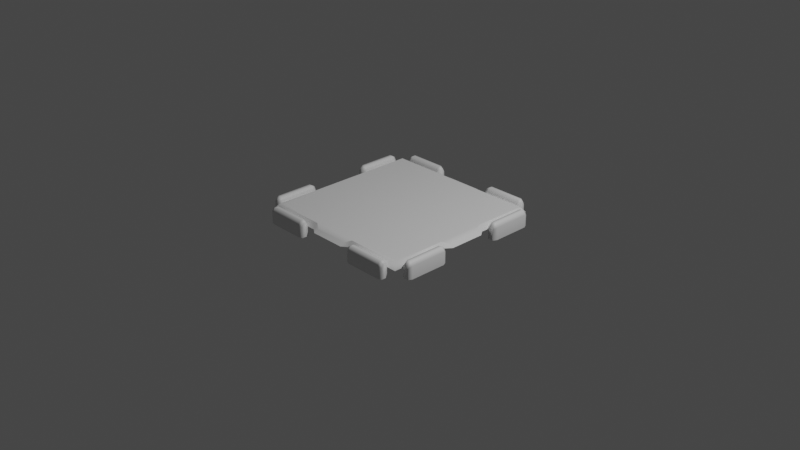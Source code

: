 # Source: Component_No_Stand.blend  (saved by Blender 2.80.75; exported with 4.5.12 LTS)
import bpy
from mathutils import Matrix  # noqa: F401  (used for matrix-valued properties, if any)

bpy.ops.wm.read_factory_settings(use_empty=True)
scene = bpy.context.scene
scene.name = 'Scene'

# ---- collections
col_collection = bpy.data.collections.new('Collection'); scene.collection.children.link(col_collection)

# ---- materials (node trees are filled in below, after node groups)
mat_default_obj = bpy.data.materials.new('Default OBJ')
mat_default_obj.use_transparent_shadow = False

# ---- material node trees
mat_default_obj.use_nodes = True; mat_default_obj.node_tree.nodes.clear()
_N = mat_default_obj.node_tree.nodes; _L = mat_default_obj.node_tree.links
n0 = _N.new('ShaderNodeOutputMaterial'); n0.name = 'Material Output'; n0.location = (300, 300)
n1 = _N.new('ShaderNodeBsdfPrincipled'); n1.name = 'Principled BSDF'; n1.location = (10, 300)
n1.distribution = 'GGX'
n1.subsurface_method = 'BURLEY'
n1.inputs[3].default_value = 1.45
n1.inputs[27].default_value = (0.0, 0.0, 0.0, 1.0)
n1.inputs[28].default_value = 1.0
_L.new(n1.outputs[0], n0.inputs[0])
n0.is_active_output = True

# ---- world
world_world = bpy.data.worlds.new('World'); scene.world = world_world
world_world.use_nodes = True; world_world.node_tree.nodes.clear()
_N = world_world.node_tree.nodes; _L = world_world.node_tree.links
n0 = _N.new('ShaderNodeOutputWorld'); n0.name = 'World Output'; n0.location = (300, 300)
n1 = _N.new('ShaderNodeBackground'); n1.name = 'Background'; n1.location = (10, 300)
n1.inputs[0].default_value = (0.05088, 0.05088, 0.05088, 1.0)
_L.new(n1.outputs[0], n0.inputs[0])
n0.is_active_output = True
world_world.color = (0.05088, 0.05088, 0.05088)
world_world.use_sun_shadow = False
world_world.sun_shadow_jitter_overblur = 0.0

# ---- cameras
cam_camera = bpy.data.cameras.new('Camera')
cam_camera.clip_end = 100.0
cam_camera.ortho_scale = 7.314

# ---- lights
light_light = bpy.data.lights.new('Light', 'POINT')
light_light.transmission_factor = 0.0
light_light.energy = 1000.0
light_light.shadow_soft_size = 0.1
light_light.shadow_maximum_resolution = 0.006
light_light.use_absolute_resolution = True

# ---- meshes
me_modelcomponent = bpy.data.meshes.new('ModelComponent')
me_modelcomponent.from_pydata([(-0.3705, 0.1356, -0.901), (-0.3329, 0.1193, -0.9171), (-0.3329, 0.1549, -0.9366), (-0.3705, 0.1761, -0.9305), (-0.3329, 0.0, -0.9497), (-0.3329, 0.1549, -0.9629), (-0.3705, 0.0, -0.901), (-0.3329, 0.0, -0.9127), (-0.8118, 0.1193, -0.9171), (-0.8118, 0.1549, -0.9366), (-0.8118, 0.0, -0.9497), (-0.8118, 0.0, -0.9171), (-0.3329, 0.0, -0.9823), (-0.3705, 0.0, -1.0), (-0.3705, 0.1356, -1.0), (-0.3329, 0.1193, -0.9823), (-0.3705, 0.1761, -0.9705), (-0.8118, 0.1549, -0.9629), (-0.8118, 0.1193, -0.9823), (-0.8118, 0.0, -0.9823), (-0.7741, 0.1356, -1.0), (-0.7741, 0.0, -1.0), (-0.7741, 0.1761, -0.9705), (-0.7741, 0.1761, -0.9305), (-0.7741, 0.1356, -0.901), (-0.7741, 0.0, -0.901), (-0.2563, 0.09539, 0.901), (-0.2563, 0.15, 0.8544), (-0.8544, 0.15, 0.8544), (-0.901, 0.09539, 0.901), (0.9473, 0.09539, 0.1937), (0.9473, 0.09539, -0.1937), (0.8984, 0.1222, -0.1937), (0.8984, 0.1222, 0.1937), (-0.9473, 0.09539, -0.1937), (-0.9473, 0.09539, 0.1937), (-0.8984, 0.1222, 0.1937), (-0.8984, 0.1222, -0.1937), (0.1937, 0.09539, -0.9473), (-0.1937, 0.09539, -0.9473), (-0.1937, 0.1222, -0.8984), (0.1937, 0.1222, -0.8984), (-0.8544, 0.15, 0.2563), (-0.901, 0.09539, 0.2563), (0.8544, 0.15, 0.8544), (0.2563, 0.15, 0.8544), (0.2563, 0.09539, 0.901), (0.901, 0.09539, 0.901), (-0.1937, 0.09539, 0.9473), (-0.1937, 0.1222, 0.8984), (0.1937, 0.09539, 0.9473), (0.1937, 0.1222, 0.8984), (-0.8544, 0.15, -0.8544), (-0.901, 0.09539, -0.901), (-0.901, 0.09539, -0.2563), (-0.8544, 0.15, -0.2563), (-0.2563, 0.15, -0.8544), (-0.2563, 0.09539, -0.901), (-0.815, 0.15, 0.815), (-0.815, 0.15, -0.815), (0.901, 0.09539, 0.2563), (0.8544, 0.15, 0.2563), (0.815, 0.15, 0.815), (0.901, 0.09539, -0.2563), (0.8544, 0.15, -0.2563), (0.815, 0.15, -0.815), (0.2563, 0.09556, -0.901), (0.2563, 0.15, -0.8544), (0.901, 0.09539, -0.9), (0.8611, 0.15, -0.854), (0.7741, 0.1356, -0.901), (0.8041, 0.1193, -0.9171), (0.8041, 0.1549, -0.9366), (0.7741, 0.1761, -0.9305), (0.8041, 0.0, -0.9497), (0.8041, 0.1549, -0.9629), (0.7741, 0.0, -0.901), (0.8041, 0.0, -0.9127), (0.3329, 0.1193, -0.9171), (0.3329, 0.1549, -0.9366), (0.3329, 0.0, -0.9497), (0.3329, 0.0, -0.9171), (0.8041, 0.0, -0.9823), (0.7741, 0.0, -1.0), (0.7741, 0.1356, -1.0), (0.8041, 0.1193, -0.9823), (0.7741, 0.1761, -0.9705), (0.3329, 0.1549, -0.9629), (0.3329, 0.1193, -0.9823), (0.3329, 0.0, -0.9823), (0.3729, 0.1356, -1.0), (0.3729, 0.0, -1.0), (0.3729, 0.1761, -0.9705), (0.3729, 0.1761, -0.9305), (0.3729, 0.1356, -0.901), (0.3729, 0.0, -0.901), (0.901, 0.1356, -0.7741), (0.9305, 0.1761, -0.7741), (0.9366, 0.1549, -0.8111), (0.9171, 0.1193, -0.8111), (0.9497, 0.0, -0.8111), (0.9629, 0.1549, -0.8111), (0.901, 0.0, -0.7741), (0.9127, 0.0, -0.8111), (0.9171, 0.1193, -0.3305), (0.9171, 0.0, -0.3305), (0.9497, 0.0, -0.3305), (0.9366, 0.1549, -0.3305), (0.9823, 0.0, -0.8111), (0.9823, 0.1193, -0.8111), (1.0, 0.1356, -0.7741), (1.0, 0.0, -0.7741), (0.9705, 0.1761, -0.7741), (0.9823, 0.0, -0.3305), (0.9823, 0.1193, -0.3305), (0.9629, 0.1549, -0.3305), (1.0, 0.1356, -0.3705), (1.0, 0.0, -0.3705), (0.9705, 0.1761, -0.3705), (0.9305, 0.1761, -0.3705), (0.901, 0.1356, -0.3705), (0.901, 0.0, -0.3705), (-0.901, 0.1356, 0.3705), (-0.9171, 0.1193, 0.3329), (-0.9366, 0.1549, 0.3329), (-0.9305, 0.1761, 0.3705), (-0.9497, 0.0, 0.3329), (-0.9629, 0.1549, 0.3329), (-0.901, 0.0, 0.3705), (-0.9127, 0.0, 0.3329), (-0.9171, 0.1193, 0.8118), (-0.9366, 0.1549, 0.8118), (-0.9497, 0.0, 0.8118), (-0.9171, 0.0, 0.8118), (-0.9823, 0.0, 0.3329), (-1.0, 0.0, 0.3705), (-1.0, 0.1356, 0.3705), (-0.9823, 0.1193, 0.3329), (-0.9705, 0.1761, 0.3705), (-0.9629, 0.1549, 0.8118), (-0.9823, 0.1193, 0.8118), (-0.9823, 0.0, 0.8118), (-1.0, 0.1356, 0.7741), (-1.0, 0.0, 0.7741), (-0.9705, 0.1761, 0.7741), (-0.9305, 0.1761, 0.7741), (-0.901, 0.1356, 0.7741), (-0.901, 0.0, 0.7741), (-0.901, 0.1356, -0.3705), (-0.9305, 0.1761, -0.3705), (-0.9366, 0.1549, -0.3329), (-0.9171, 0.1193, -0.3329), (-0.9497, 0.0, -0.3329), (-0.9629, 0.1549, -0.3329), (-0.901, 0.0, -0.3705), (-0.9127, 0.0, -0.3329), (-0.9171, 0.1193, -0.8118), (-0.9171, 0.0, -0.8118), (-0.9497, 0.0, -0.8118), (-0.9366, 0.1549, -0.8118), (-0.9823, 0.0, -0.3329), (-0.9823, 0.1193, -0.3329), (-1.0, 0.1356, -0.3705), (-1.0, 0.0, -0.3705), (-0.9705, 0.1761, -0.3705), (-0.9823, 0.0, -0.8118), (-0.9823, 0.1193, -0.8118), (-0.9629, 0.1549, -0.8118), (-1.0, 0.1356, -0.7741), (-1.0, 0.0, -0.7741), (-0.9705, 0.1761, -0.7741), (-0.9305, 0.1761, -0.7741), (-0.901, 0.1356, -0.7741), (-0.901, 0.0, -0.7741), (-0.3705, 0.1356, 0.901), (-0.3705, 0.1761, 0.9305), (-0.3329, 0.1549, 0.9366), (-0.3329, 0.1193, 0.9171), (-0.3329, 0.0, 0.9497), (-0.3329, 0.1549, 0.9629), (-0.3705, 0.0, 0.901), (-0.3329, 0.0, 0.9127), (-0.8118, 0.1193, 0.9171), (-0.8118, 0.0, 0.9171), (-0.8118, 0.0, 0.9497), (-0.8118, 0.1549, 0.9366), (-0.3329, 0.0, 0.9823), (-0.3329, 0.1193, 0.9823), (-0.3705, 0.1356, 1.0), (-0.3705, 0.0, 1.0), (-0.3705, 0.1761, 0.9705), (-0.8118, 0.0, 0.9823), (-0.8118, 0.1193, 0.9823), (-0.8118, 0.1549, 0.9629), (-0.7741, 0.1356, 1.0), (-0.7741, 0.0, 1.0), (-0.7741, 0.1761, 0.9705), (-0.7741, 0.1761, 0.9305), (-0.7741, 0.1356, 0.901), (-0.7741, 0.0, 0.901), (0.3705, 0.1356, 0.901), (0.3329, 0.1193, 0.9171), (0.3329, 0.1549, 0.9366), (0.3705, 0.1761, 0.9305), (0.3329, 0.0, 0.9497), (0.3329, 0.1549, 0.9629), (0.3705, 0.0, 0.901), (0.3329, 0.0, 0.9127), (0.8118, 0.1193, 0.9171), (0.8118, 0.1549, 0.9366), (0.8118, 0.0, 0.9497), (0.8118, 0.0, 0.9171), (0.3329, 0.0, 0.9823), (0.3705, 0.0, 1.0), (0.3705, 0.1356, 1.0), (0.3329, 0.1193, 0.9823), (0.3705, 0.1761, 0.9705), (0.8118, 0.1549, 0.9629), (0.8118, 0.1193, 0.9823), (0.8118, 0.0, 0.9823), (0.7741, 0.1356, 1.0), (0.7741, 0.0, 1.0), (0.7741, 0.1761, 0.9705), (0.7741, 0.1761, 0.9305), (0.7741, 0.1356, 0.901), (0.7741, 0.0, 0.901), (0.901, 0.1356, 0.3705), (0.9305, 0.1761, 0.3705), (0.9366, 0.1549, 0.3329), (0.9171, 0.1193, 0.3329), (0.9497, 0.0, 0.3329), (0.9629, 0.1549, 0.3329), (0.901, 0.0, 0.3705), (0.9127, 0.0, 0.3329), (0.9171, 0.1193, 0.8118), (0.9171, 0.0, 0.8118), (0.9497, 0.0, 0.8118), (0.9366, 0.1549, 0.8118), (0.9823, 0.0, 0.3329), (0.9823, 0.1193, 0.3329), (1.0, 0.1356, 0.3705), (1.0, 0.0, 0.3705), (0.9705, 0.1761, 0.3705), (0.9823, 0.0, 0.8118), (0.9823, 0.1193, 0.8118), (0.9629, 0.1549, 0.8118), (1.0, 0.1356, 0.7741), (1.0, 0.0, 0.7741), (0.9705, 0.1761, 0.7741), (0.9305, 0.1761, 0.7741), (0.901, 0.1356, 0.7741), (0.901, 0.0, 0.7741), (0.69, 0.15, -0.8544)], [], [(0, 1, 2, 3), (4, 5, 2), (6, 7, 1, 0), (8, 9, 10, 11), (12, 13, 14, 15), (15, 14, 16, 5), (16, 3, 2, 5), (10, 17, 18, 19), (17, 10, 9), (4, 2, 1, 7), (5, 4, 12, 15), (20, 14, 13, 21), (22, 16, 14, 20), (23, 3, 16, 22), (24, 0, 3, 23), (25, 6, 0, 24), (21, 19, 18, 20), (22, 20, 18, 17), (17, 9, 23, 22), (8, 24, 23, 9), (11, 25, 24, 8), (26, 27, 28, 29), (30, 31, 32, 33), (34, 35, 36, 37), (38, 39, 40, 41), (28, 42, 43, 29), (44, 45, 46, 47), (26, 48, 49, 27), (48, 50, 51, 49), (46, 45, 51, 50), (43, 42, 36, 35), (52, 53, 54, 55), (54, 34, 37, 55), (42, 55, 37, 36), (45, 27, 49, 51), (52, 56, 57, 53), (57, 56, 40, 39), (58, 59, 55, 42), (44, 47, 60, 61), (60, 30, 33, 61), (58, 27, 45, 62), (63, 64, 32, 31), (64, 61, 33, 32), (62, 61, 64, 65), (66, 38, 41, 67), (41, 40, 56, 67), (65, 67, 56, 59), (68, 69, 64, 63), (70, 71, 72, 73), (74, 75, 72), (76, 77, 71, 70), (78, 79, 80, 81), (82, 83, 84, 85), (85, 84, 86, 75), (86, 73, 72, 75), (80, 87, 88, 89), (87, 80, 79), (74, 72, 71, 77), (75, 74, 82, 85), (90, 84, 83, 91), (92, 86, 84, 90), (93, 73, 86, 92), (94, 70, 73, 93), (95, 76, 70, 94), (91, 89, 88, 90), (92, 90, 88, 87), (87, 79, 93, 92), (78, 94, 93, 79), (81, 95, 94, 78), (96, 97, 98, 99), (100, 98, 101), (102, 96, 99, 103), (104, 105, 106, 107), (108, 109, 110, 111), (109, 101, 112, 110), (112, 101, 98, 97), (106, 113, 114, 115), (115, 107, 106), (100, 103, 99, 98), (101, 109, 108, 100), (116, 117, 111, 110), (118, 116, 110, 112), (119, 118, 112, 97), (120, 119, 97, 96), (121, 120, 96, 102), (117, 116, 114, 113), (118, 115, 114, 116), (115, 118, 119, 107), (104, 107, 119, 120), (105, 104, 120, 121), (122, 123, 124, 125), (126, 127, 124), (128, 129, 123, 122), (130, 131, 132, 133), (134, 135, 136, 137), (137, 136, 138, 127), (138, 125, 124, 127), (132, 139, 140, 141), (139, 132, 131), (126, 124, 123, 129), (127, 126, 134, 137), (142, 136, 135, 143), (144, 138, 136, 142), (145, 125, 138, 144), (146, 122, 125, 145), (147, 128, 122, 146), (143, 141, 140, 142), (144, 142, 140, 139), (139, 131, 145, 144), (130, 146, 145, 131), (133, 147, 146, 130), (148, 149, 150, 151), (152, 150, 153), (154, 148, 151, 155), (156, 157, 158, 159), (160, 161, 162, 163), (161, 153, 164, 162), (164, 153, 150, 149), (158, 165, 166, 167), (167, 159, 158), (152, 155, 151, 150), (153, 161, 160, 152), (168, 169, 163, 162), (170, 168, 162, 164), (171, 170, 164, 149), (172, 171, 149, 148), (173, 172, 148, 154), (169, 168, 166, 165), (170, 167, 166, 168), (167, 170, 171, 159), (156, 159, 171, 172), (157, 156, 172, 173), (174, 175, 176, 177), (178, 176, 179), (180, 174, 177, 181), (182, 183, 184, 185), (186, 187, 188, 189), (187, 179, 190, 188), (190, 179, 176, 175), (184, 191, 192, 193), (193, 185, 184), (178, 181, 177, 176), (179, 187, 186, 178), (194, 195, 189, 188), (196, 194, 188, 190), (197, 196, 190, 175), (198, 197, 175, 174), (199, 198, 174, 180), (195, 194, 192, 191), (196, 193, 192, 194), (193, 196, 197, 185), (182, 185, 197, 198), (183, 182, 198, 199), (200, 201, 202, 203), (204, 205, 202), (206, 207, 201, 200), (208, 209, 210, 211), (212, 213, 214, 215), (215, 214, 216, 205), (216, 203, 202, 205), (210, 217, 218, 219), (217, 210, 209), (204, 202, 201, 207), (205, 204, 212, 215), (220, 214, 213, 221), (222, 216, 214, 220), (223, 203, 216, 222), (224, 200, 203, 223), (225, 206, 200, 224), (221, 219, 218, 220), (222, 220, 218, 217), (217, 209, 223, 222), (208, 224, 223, 209), (211, 225, 224, 208), (226, 227, 228, 229), (230, 228, 231), (232, 226, 229, 233), (234, 235, 236, 237), (238, 239, 240, 241), (239, 231, 242, 240), (242, 231, 228, 227), (236, 243, 244, 245), (245, 237, 236), (230, 233, 229, 228), (231, 239, 238, 230), (246, 247, 241, 240), (248, 246, 240, 242), (249, 248, 242, 227), (250, 249, 227, 226), (251, 250, 226, 232), (247, 246, 244, 243), (248, 245, 244, 246), (245, 248, 249, 237), (234, 237, 249, 250), (235, 234, 250, 251), (66, 67, 252), (252, 69, 68, 66), (59, 56, 52), (52, 55, 59), (65, 64, 69), (69, 252, 67, 65), (44, 61, 62), (62, 45, 44), (58, 42, 28), (28, 27, 58), (59, 58, 62, 65)])
me_modelcomponent.polygons.foreach_set('use_smooth', [True] * 206)
_k = set([(27, 28), (27, 49), (28, 42), (32, 33), (32, 64), (33, 61), (36, 37), (36, 42), (37, 55), (40, 41), (40, 56), (41, 67), (44, 45), (44, 61), (45, 51), (49, 51), (52, 55), (52, 56), (64, 69), (67, 252), (68, 69), (69, 252)])
me_modelcomponent.attributes.new('sharp_edge', 'BOOLEAN', 'EDGE').data.foreach_set('value', [ (min(e.vertices), max(e.vertices)) in _k for e in me_modelcomponent.edges])
_uv = me_modelcomponent.uv_layers.new(name='UVMap')
_uv.uv.foreach_set('vector', [0.9225, 0.051, 0.9264, 0.0344, 0.9407, 0.0411, 0.9399, 0.051, 0.9463, 0.0003, 0.9534, 0.041, 0.9407, 0.0411, 0.9007, 0.051, 0.921, 0.0075, 0.9264, 0.0344, 0.9225, 0.051, 0.9278, 0.2625, 0.941, 0.2595, 0.9469, 0.2901, 0.9221, 0.2864, 0.9743, 0.0054, 0.9949, 0.051, 0.9709, 0.051, 0.9667, 0.0344, 0.9667, 0.0344, 0.9709, 0.051, 0.9539, 0.051, 0.9534, 0.041, 0.9539, 0.051, 0.9399, 0.051, 0.9407, 0.0411, 0.9534, 0.041, 0.9469, 0.2901, 0.9542, 0.2595, 0.9669, 0.2629, 0.974, 0.2858, 0.9542, 0.2595, 0.9469, 0.2901, 0.941, 0.2595, 0.9463, 0.0003, 0.9407, 0.0411, 0.9264, 0.0344, 0.921, 0.0075, 0.9534, 0.041, 0.9463, 0.0003, 0.9743, 0.0054, 0.9667, 0.0344, 0.9709, 0.2471, 0.9709, 0.051, 0.9949, 0.051, 0.9949, 0.2471, 0.9539, 0.2471, 0.9539, 0.051, 0.9709, 0.051, 0.9709, 0.2471, 0.9399, 0.2471, 0.9399, 0.051, 0.9539, 0.051, 0.9539, 0.2471, 0.9225, 0.2471, 0.9225, 0.051, 0.9399, 0.051, 0.9399, 0.2471, 0.9007, 0.2471, 0.9007, 0.051, 0.9225, 0.051, 0.9225, 0.2471, 0.9949, 0.2471, 0.974, 0.2858, 0.9669, 0.2629, 0.9709, 0.2471, 0.9539, 0.2471, 0.9709, 0.2471, 0.9669, 0.2629, 0.9542, 0.2595, 0.9542, 0.2595, 0.941, 0.2595, 0.9399, 0.2471, 0.9539, 0.2471, 0.9278, 0.2625, 0.9225, 0.2471, 0.9399, 0.2471, 0.941, 0.2595, 0.9221, 0.2864, 0.9007, 0.2471, 0.9225, 0.2471, 0.9278, 0.2625, 0.3379, 0.0922, 0.3389, 0.1246, 0.0574, 0.1296, 0.0296, 0.1017, 0.9208, 0.4414, 0.9215, 0.6248, 0.895, 0.6255, 0.8943, 0.4409, 0.0025, 0.6253, 0.0024, 0.4417, 0.0289, 0.4411, 0.029, 0.6259, 0.5527, 0.9935, 0.3693, 0.993, 0.3687, 0.9665, 0.5533, 0.967, 0.0574, 0.1296, 0.0524, 0.4111, 0.02, 0.4101, 0.0296, 0.1017, 0.865, 0.1295, 0.5838, 0.1247, 0.5847, 0.0923, 0.8929, 0.1016, 0.3379, 0.0922, 0.3696, 0.0745, 0.3689, 0.1011, 0.3389, 0.1246, 0.3696, 0.0745, 0.5531, 0.0747, 0.5537, 0.1012, 0.3689, 0.1011, 0.5847, 0.0923, 0.5838, 0.1247, 0.5537, 0.1012, 0.5531, 0.0747, 0.02, 0.4101, 0.0524, 0.4111, 0.0289, 0.4411, 0.0024, 0.4417, 0.0572, 0.9373, 0.0293, 0.9651, 0.0201, 0.6569, 0.0525, 0.656, 0.0201, 0.6569, 0.0025, 0.6253, 0.029, 0.6259, 0.0525, 0.656, 0.0524, 0.4111, 0.0525, 0.656, 0.029, 0.6259, 0.0289, 0.4411, 0.5838, 0.1247, 0.3389, 0.1246, 0.3689, 0.1011, 0.5537, 0.1012, 0.0572, 0.9373, 0.3387, 0.9429, 0.3376, 0.9753, 0.0293, 0.9651, 0.3376, 0.9753, 0.3387, 0.9429, 0.3687, 0.9665, 0.3693, 0.993, 0.07269, 0.1449, 0.07269, 0.9226, 0.05387, 0.656, 0.05387, 0.4115, 0.865, 0.1295, 0.8929, 0.1016, 0.903, 0.4098, 0.8706, 0.4109, 0.903, 0.4098, 0.9208, 0.4414, 0.8943, 0.4409, 0.8706, 0.4109, 0.07269, 0.1449, 0.3393, 0.1261, 0.5838, 0.1261, 0.8504, 0.1449, 0.9041, 0.6566, 0.8712, 0.6553, 0.895, 0.6255, 0.9215, 0.6248, 0.8712, 0.6553, 0.8706, 0.4109, 0.8943, 0.4409, 0.895, 0.6255, 0.8504, 0.1449, 0.8692, 0.4115, 0.8692, 0.656, 0.8504, 0.9226, 0.5846, 0.9759, 0.5527, 0.9935, 0.5533, 0.967, 0.5829, 0.9432, 0.5533, 0.967, 0.3687, 0.9665, 0.3387, 0.9429, 0.5829, 0.9432, 0.8504, 0.9226, 0.5838, 0.9414, 0.3393, 0.9414, 0.07269, 0.9226, 0.8996, 0.7425, 0.8724, 0.7207, 0.8712, 0.6553, 0.9041, 0.6566, 0.9225, 0.051, 0.9264, 0.0344, 0.9407, 0.0411, 0.9399, 0.051, 0.9463, 0.0003, 0.9534, 0.041, 0.9407, 0.0411, 0.9007, 0.051, 0.921, 0.0075, 0.9264, 0.0344, 0.9225, 0.051, 0.9278, 0.2625, 0.941, 0.2595, 0.9469, 0.2901, 0.9221, 0.2864, 0.9743, 0.0054, 0.9949, 0.051, 0.9709, 0.051, 0.9667, 0.0344, 0.9667, 0.0344, 0.9709, 0.051, 0.9539, 0.051, 0.9534, 0.041, 0.9539, 0.051, 0.9399, 0.051, 0.9407, 0.0411, 0.9534, 0.041, 0.9469, 0.2901, 0.9542, 0.2595, 0.9669, 0.2629, 0.974, 0.2858, 0.9542, 0.2595, 0.9469, 0.2901, 0.941, 0.2595, 0.9463, 0.0003, 0.9407, 0.0411, 0.9264, 0.0344, 0.921, 0.0075, 0.9534, 0.041, 0.9463, 0.0003, 0.9743, 0.0054, 0.9667, 0.0344, 0.9709, 0.2471, 0.9709, 0.051, 0.9949, 0.051, 0.9949, 0.2471, 0.9539, 0.2471, 0.9539, 0.051, 0.9709, 0.051, 0.9709, 0.2471, 0.9399, 0.2471, 0.9399, 0.051, 0.9539, 0.051, 0.9539, 0.2471, 0.9225, 0.2471, 0.9225, 0.051, 0.9399, 0.051, 0.9399, 0.2471, 0.9007, 0.2471, 0.9007, 0.051, 0.9225, 0.051, 0.9225, 0.2471, 0.9949, 0.2471, 0.974, 0.2858, 0.9669, 0.2629, 0.9709, 0.2471, 0.9539, 0.2471, 0.9709, 0.2471, 0.9669, 0.2629, 0.9542, 0.2595, 0.9542, 0.2595, 0.941, 0.2595, 0.9399, 0.2471, 0.9539, 0.2471, 0.9278, 0.2625, 0.9225, 0.2471, 0.9399, 0.2471, 0.941, 0.2595, 0.9221, 0.2864, 0.9007, 0.2471, 0.9225, 0.2471, 0.9278, 0.2625, 0.9225, 0.2471, 0.9399, 0.2471, 0.941, 0.2595, 0.9278, 0.2625, 0.9469, 0.2901, 0.941, 0.2595, 0.9542, 0.2595, 0.9007, 0.2471, 0.9225, 0.2471, 0.9278, 0.2625, 0.9221, 0.2864, 0.9264, 0.0344, 0.921, 0.0075, 0.9463, 0.0003, 0.9407, 0.0411, 0.974, 0.2858, 0.9669, 0.2629, 0.9709, 0.2471, 0.9949, 0.2471, 0.9669, 0.2629, 0.9542, 0.2595, 0.9539, 0.2471, 0.9709, 0.2471, 0.9539, 0.2471, 0.9542, 0.2595, 0.941, 0.2595, 0.9399, 0.2471, 0.9463, 0.0003, 0.9743, 0.0054, 0.9667, 0.0344, 0.9534, 0.041, 0.9534, 0.041, 0.9407, 0.0411, 0.9463, 0.0003, 0.9469, 0.2901, 0.9221, 0.2864, 0.9278, 0.2625, 0.941, 0.2595, 0.9542, 0.2595, 0.9669, 0.2629, 0.974, 0.2858, 0.9469, 0.2901, 0.9709, 0.051, 0.9949, 0.051, 0.9949, 0.2471, 0.9709, 0.2471, 0.9539, 0.051, 0.9709, 0.051, 0.9709, 0.2471, 0.9539, 0.2471, 0.9399, 0.051, 0.9539, 0.051, 0.9539, 0.2471, 0.9399, 0.2471, 0.9225, 0.051, 0.9399, 0.051, 0.9399, 0.2471, 0.9225, 0.2471, 0.9007, 0.051, 0.9225, 0.051, 0.9225, 0.2471, 0.9007, 0.2471, 0.9949, 0.051, 0.9709, 0.051, 0.9667, 0.0344, 0.9743, 0.0054, 0.9539, 0.051, 0.9534, 0.041, 0.9667, 0.0344, 0.9709, 0.051, 0.9534, 0.041, 0.9539, 0.051, 0.9399, 0.051, 0.9407, 0.0411, 0.9264, 0.0344, 0.9407, 0.0411, 0.9399, 0.051, 0.9225, 0.051, 0.921, 0.0075, 0.9264, 0.0344, 0.9225, 0.051, 0.9007, 0.051, 0.9225, 0.051, 0.9264, 0.0344, 0.9407, 0.0411, 0.9399, 0.051, 0.9463, 0.0003, 0.9534, 0.041, 0.9407, 0.0411, 0.9007, 0.051, 0.921, 0.0075, 0.9264, 0.0344, 0.9225, 0.051, 0.9278, 0.2625, 0.941, 0.2595, 0.9469, 0.2901, 0.9221, 0.2864, 0.9743, 0.0054, 0.9949, 0.051, 0.9709, 0.051, 0.9667, 0.0344, 0.9667, 0.0344, 0.9709, 0.051, 0.9539, 0.051, 0.9534, 0.041, 0.9539, 0.051, 0.9399, 0.051, 0.9407, 0.0411, 0.9534, 0.041, 0.9469, 0.2901, 0.9542, 0.2595, 0.9669, 0.2629, 0.974, 0.2858, 0.9542, 0.2595, 0.9469, 0.2901, 0.941, 0.2595, 0.9463, 0.0003, 0.9407, 0.0411, 0.9264, 0.0344, 0.921, 0.0075, 0.9534, 0.041, 0.9463, 0.0003, 0.9743, 0.0054, 0.9667, 0.0344, 0.9709, 0.2471, 0.9709, 0.051, 0.9949, 0.051, 0.9949, 0.2471, 0.9539, 0.2471, 0.9539, 0.051, 0.9709, 0.051, 0.9709, 0.2471, 0.9399, 0.2471, 0.9399, 0.051, 0.9539, 0.051, 0.9539, 0.2471, 0.9225, 0.2471, 0.9225, 0.051, 0.9399, 0.051, 0.9399, 0.2471, 0.9007, 0.2471, 0.9007, 0.051, 0.9225, 0.051, 0.9225, 0.2471, 0.9949, 0.2471, 0.974, 0.2858, 0.9669, 0.2629, 0.9709, 0.2471, 0.9539, 0.2471, 0.9709, 0.2471, 0.9669, 0.2629, 0.9542, 0.2595, 0.9542, 0.2595, 0.941, 0.2595, 0.9399, 0.2471, 0.9539, 0.2471, 0.9278, 0.2625, 0.9225, 0.2471, 0.9399, 0.2471, 0.941, 0.2595, 0.9221, 0.2864, 0.9007, 0.2471, 0.9225, 0.2471, 0.9278, 0.2625, 0.9225, 0.051, 0.9399, 0.051, 0.9407, 0.0411, 0.9264, 0.0344, 0.9463, 0.0003, 0.9407, 0.0411, 0.9534, 0.041, 0.9007, 0.051, 0.9225, 0.051, 0.9264, 0.0344, 0.921, 0.0075, 0.9278, 0.2625, 0.9221, 0.2864, 0.9469, 0.2901, 0.941, 0.2595, 0.9743, 0.0054, 0.9667, 0.0344, 0.9709, 0.051, 0.9949, 0.051, 0.9667, 0.0344, 0.9534, 0.041, 0.9539, 0.051, 0.9709, 0.051, 0.9539, 0.051, 0.9534, 0.041, 0.9407, 0.0411, 0.9399, 0.051, 0.9469, 0.2901, 0.974, 0.2858, 0.9669, 0.2629, 0.9542, 0.2595, 0.9542, 0.2595, 0.941, 0.2595, 0.9469, 0.2901, 0.9463, 0.0003, 0.921, 0.0075, 0.9264, 0.0344, 0.9407, 0.0411, 0.9534, 0.041, 0.9667, 0.0344, 0.9743, 0.0054, 0.9463, 0.0003, 0.9709, 0.2471, 0.9949, 0.2471, 0.9949, 0.051, 0.9709, 0.051, 0.9539, 0.2471, 0.9709, 0.2471, 0.9709, 0.051, 0.9539, 0.051, 0.9399, 0.2471, 0.9539, 0.2471, 0.9539, 0.051, 0.9399, 0.051, 0.9225, 0.2471, 0.9399, 0.2471, 0.9399, 0.051, 0.9225, 0.051, 0.9007, 0.2471, 0.9225, 0.2471, 0.9225, 0.051, 0.9007, 0.051, 0.9949, 0.2471, 0.9709, 0.2471, 0.9669, 0.2629, 0.974, 0.2858, 0.9539, 0.2471, 0.9542, 0.2595, 0.9669, 0.2629, 0.9709, 0.2471, 0.9542, 0.2595, 0.9539, 0.2471, 0.9399, 0.2471, 0.941, 0.2595, 0.9278, 0.2625, 0.941, 0.2595, 0.9399, 0.2471, 0.9225, 0.2471, 0.9221, 0.2864, 0.9278, 0.2625, 0.9225, 0.2471, 0.9007, 0.2471, 0.9225, 0.051, 0.9399, 0.051, 0.9407, 0.0411, 0.9264, 0.0344, 0.9463, 0.0003, 0.9407, 0.0411, 0.9534, 0.041, 0.9007, 0.051, 0.9225, 0.051, 0.9264, 0.0344, 0.921, 0.0075, 0.9278, 0.2625, 0.9221, 0.2864, 0.9469, 0.2901, 0.941, 0.2595, 0.9743, 0.0054, 0.9667, 0.0344, 0.9709, 0.051, 0.9949, 0.051, 0.9667, 0.0344, 0.9534, 0.041, 0.9539, 0.051, 0.9709, 0.051, 0.9539, 0.051, 0.9534, 0.041, 0.9407, 0.0411, 0.9399, 0.051, 0.9469, 0.2901, 0.974, 0.2858, 0.9669, 0.2629, 0.9542, 0.2595, 0.9542, 0.2595, 0.941, 0.2595, 0.9469, 0.2901, 0.9463, 0.0003, 0.921, 0.0075, 0.9264, 0.0344, 0.9407, 0.0411, 0.9534, 0.041, 0.9667, 0.0344, 0.9743, 0.0054, 0.9463, 0.0003, 0.9709, 0.2471, 0.9949, 0.2471, 0.9949, 0.051, 0.9709, 0.051, 0.9539, 0.2471, 0.9709, 0.2471, 0.9709, 0.051, 0.9539, 0.051, 0.9399, 0.2471, 0.9539, 0.2471, 0.9539, 0.051, 0.9399, 0.051, 0.9225, 0.2471, 0.9399, 0.2471, 0.9399, 0.051, 0.9225, 0.051, 0.9007, 0.2471, 0.9225, 0.2471, 0.9225, 0.051, 0.9007, 0.051, 0.9949, 0.2471, 0.9709, 0.2471, 0.9669, 0.2629, 0.974, 0.2858, 0.9539, 0.2471, 0.9542, 0.2595, 0.9669, 0.2629, 0.9709, 0.2471, 0.9542, 0.2595, 0.9539, 0.2471, 0.9399, 0.2471, 0.941, 0.2595, 0.9278, 0.2625, 0.941, 0.2595, 0.9399, 0.2471, 0.9225, 0.2471, 0.9221, 0.2864, 0.9278, 0.2625, 0.9225, 0.2471, 0.9007, 0.2471, 0.9225, 0.051, 0.9264, 0.0344, 0.9407, 0.0411, 0.9399, 0.051, 0.9463, 0.0003, 0.9534, 0.041, 0.9407, 0.0411, 0.9007, 0.051, 0.921, 0.0075, 0.9264, 0.0344, 0.9225, 0.051, 0.9278, 0.2625, 0.941, 0.2595, 0.9469, 0.2901, 0.9221, 0.2864, 0.9743, 0.0054, 0.9949, 0.051, 0.9709, 0.051, 0.9667, 0.0344, 0.9667, 0.0344, 0.9709, 0.051, 0.9539, 0.051, 0.9534, 0.041, 0.9539, 0.051, 0.9399, 0.051, 0.9407, 0.0411, 0.9534, 0.041, 0.9469, 0.2901, 0.9542, 0.2595, 0.9669, 0.2629, 0.974, 0.2858, 0.9542, 0.2595, 0.9469, 0.2901, 0.941, 0.2595, 0.9463, 0.0003, 0.9407, 0.0411, 0.9264, 0.0344, 0.921, 0.0075, 0.9534, 0.041, 0.9463, 0.0003, 0.9743, 0.0054, 0.9667, 0.0344, 0.9709, 0.2471, 0.9709, 0.051, 0.9949, 0.051, 0.9949, 0.2471, 0.9539, 0.2471, 0.9539, 0.051, 0.9709, 0.051, 0.9709, 0.2471, 0.9399, 0.2471, 0.9399, 0.051, 0.9539, 0.051, 0.9539, 0.2471, 0.9225, 0.2471, 0.9225, 0.051, 0.9399, 0.051, 0.9399, 0.2471, 0.9007, 0.2471, 0.9007, 0.051, 0.9225, 0.051, 0.9225, 0.2471, 0.9949, 0.2471, 0.974, 0.2858, 0.9669, 0.2629, 0.9709, 0.2471, 0.9539, 0.2471, 0.9709, 0.2471, 0.9669, 0.2629, 0.9542, 0.2595, 0.9542, 0.2595, 0.941, 0.2595, 0.9399, 0.2471, 0.9539, 0.2471, 0.9278, 0.2625, 0.9225, 0.2471, 0.9399, 0.2471, 0.941, 0.2595, 0.9221, 0.2864, 0.9007, 0.2471, 0.9225, 0.2471, 0.9278, 0.2625, 0.9225, 0.051, 0.9399, 0.051, 0.9407, 0.0411, 0.9264, 0.0344, 0.9463, 0.0003, 0.9407, 0.0411, 0.9534, 0.041, 0.9007, 0.051, 0.9225, 0.051, 0.9264, 0.0344, 0.921, 0.0075, 0.9278, 0.2625, 0.9221, 0.2864, 0.9469, 0.2901, 0.941, 0.2595, 0.9743, 0.0054, 0.9667, 0.0344, 0.9709, 0.051, 0.9949, 0.051, 0.9667, 0.0344, 0.9534, 0.041, 0.9539, 0.051, 0.9709, 0.051, 0.9539, 0.051, 0.9534, 0.041, 0.9407, 0.0411, 0.9399, 0.051, 0.9469, 0.2901, 0.974, 0.2858, 0.9669, 0.2629, 0.9542, 0.2595, 0.9542, 0.2595, 0.941, 0.2595, 0.9469, 0.2901, 0.9463, 0.0003, 0.921, 0.0075, 0.9264, 0.0344, 0.9407, 0.0411, 0.9534, 0.041, 0.9667, 0.0344, 0.9743, 0.0054, 0.9463, 0.0003, 0.9709, 0.2471, 0.9949, 0.2471, 0.9949, 0.051, 0.9709, 0.051, 0.9539, 0.2471, 0.9709, 0.2471, 0.9709, 0.051, 0.9539, 0.051, 0.9399, 0.2471, 0.9539, 0.2471, 0.9539, 0.051, 0.9399, 0.051, 0.9225, 0.2471, 0.9399, 0.2471, 0.9399, 0.051, 0.9225, 0.051, 0.9007, 0.2471, 0.9225, 0.2471, 0.9225, 0.051, 0.9007, 0.051, 0.9949, 0.2471, 0.9709, 0.2471, 0.9669, 0.2629, 0.974, 0.2858, 0.9539, 0.2471, 0.9542, 0.2595, 0.9669, 0.2629, 0.9709, 0.2471, 0.9542, 0.2595, 0.9539, 0.2471, 0.9399, 0.2471, 0.941, 0.2595, 0.9278, 0.2625, 0.941, 0.2595, 0.9399, 0.2471, 0.9225, 0.2471, 0.9221, 0.2864, 0.9278, 0.2625, 0.9225, 0.2471, 0.9007, 0.2471, 0.5838, 0.9636, 0.5838, 0.9414, 0.7908, 0.9414, 0.7908, 0.9414, 0.8724, 0.9412, 0.8914, 0.9632, 0.5838, 0.9636, 0.07269, 0.9226, 0.3393, 0.9414, 0.05387, 0.9414, 0.05387, 0.9414, 0.05387, 0.656, 0.07269, 0.9226, 0.8504, 0.9226, 0.8692, 0.656, 0.8724, 0.9412, 0.8724, 0.9412, 0.7908, 0.9414, 0.5838, 0.9414, 0.8504, 0.9226, 0.8692, 0.1261, 0.8692, 0.4115, 0.8504, 0.1449, 0.8504, 0.1449, 0.5838, 0.1261, 0.8692, 0.1261, 0.07269, 0.1449, 0.05387, 0.4115, 0.05387, 0.1261, 0.05387, 0.1261, 0.3393, 0.1261, 0.07269, 0.1449, 0.07269, 0.9226, 0.07269, 0.1449, 0.8504, 0.1449, 0.8504, 0.9226])
me_modelcomponent.materials.append(mat_default_obj)
me_modelcomponent.use_remesh_preserve_volume = False
me_modelcomponent.use_remesh_preserve_attributes = False
me_modelcomponent.use_mirror_vertex_groups = False
me_modelcomponent.update()
me_modelcomponent.normals_split_custom_set([tuple(v) for v in zip(*[iter([0.02959, 0.1676, 0.9854, 0.8018, 0.07711, 0.5926, 0.8639, 0.4108, 0.2913, 0.03869, 0.8625, 0.5046, 1.0, -2.45e-07, 0.0, 0.8627, 0.4148, -0.2894, 0.8639, 0.4108, 0.2913, 0.0301, 0.001399, 0.9995, 0.7609, 0.0113, 0.6488, 0.8018, 0.07711, 0.5926, 0.02959, 0.1676, 0.9854, -0.7947, 0.06942, 0.603, -0.8597, 0.4167, 0.2955, -1.0, -2.637e-07, 0.0, -0.7676, -3.232e-07, 0.6409, 0.7778, -1.596e-07, -0.6285, 0.0378, 0.0, -0.9993, 0.03479, 0.1666, -0.9854, 0.8033, 0.06899, -0.5916, 0.8033, 0.06899, -0.5916, 0.03479, 0.1666, -0.9854, 0.04002, 0.8621, -0.5052, 0.8627, 0.4148, -0.2894, 0.04002, 0.8621, -0.5052, 0.03869, 0.8625, 0.5046, 0.8639, 0.4108, 0.2913, 0.8627, 0.4148, -0.2894, -1.0, -2.637e-07, 0.0, -0.8627, 0.4148, -0.2894, -0.8033, 0.06891, -0.5916, -0.7778, -4.346e-06, -0.6285, -0.8627, 0.4148, -0.2894, -1.0, -2.637e-07, 0.0, -0.8597, 0.4167, 0.2955, 1.0, -2.45e-07, 0.0, 0.8639, 0.4108, 0.2913, 0.8018, 0.07711, 0.5926, 0.7609, 0.0113, 0.6488, 0.8627, 0.4148, -0.2894, 1.0, -2.45e-07, 0.0, 0.7778, -1.596e-07, -0.6285, 0.8033, 0.06899, -0.5916, -0.03481, 0.1666, -0.9854, 0.03479, 0.1666, -0.9854, 0.0378, 0.0, -0.9993, -0.03778, -0.0001732, -0.9993, -0.04, 0.8621, -0.5052, 0.04002, 0.8621, -0.5052, 0.03479, 0.1666, -0.9854, -0.03481, 0.1666, -0.9854, -0.03867, 0.8625, 0.5046, 0.03869, 0.8625, 0.5046, 0.04002, 0.8621, -0.5052, -0.04, 0.8621, -0.5052, -0.03217, 0.1668, 0.9855, 0.02959, 0.1676, 0.9854, 0.03869, 0.8625, 0.5046, -0.03867, 0.8625, 0.5046, -0.0346, 0.0, 0.9994, 0.0301, 0.001399, 0.9995, 0.02959, 0.1676, 0.9854, -0.03217, 0.1668, 0.9855, -0.03778, -0.0001732, -0.9993, -0.7778, -4.346e-06, -0.6285, -0.8033, 0.06891, -0.5916, -0.03481, 0.1666, -0.9854, -0.04, 0.8621, -0.5052, -0.03481, 0.1666, -0.9854, -0.8033, 0.06891, -0.5916, -0.8627, 0.4148, -0.2894, -0.8627, 0.4148, -0.2894, -0.8597, 0.4167, 0.2955, -0.03867, 0.8625, 0.5046, -0.04, 0.8621, -0.5052, -0.7947, 0.06942, 0.603, -0.03217, 0.1668, 0.9855, -0.03867, 0.8625, 0.5046, -0.8597, 0.4167, 0.2955, -0.7676, -3.232e-07, 0.6409, -0.0346, 0.0, 0.9994, -0.03217, 0.1668, 0.9855, -0.7947, 0.06942, 0.603, -0.03181, 0.6943, 0.7189, -0.01591, 0.6893, 0.7243, -0.1563, 0.9753, 0.1563, -0.5932, 0.5441, 0.5933, 0.4956, 0.868, 0.03192, 0.4964, 0.8675, -0.03182, 0.5113, 0.8571, -0.06219, 0.5096, 0.8581, 0.06222, -0.4956, 0.868, -0.03192, -0.4956, 0.868, 0.03192, -0.5096, 0.8581, 0.06229, -0.5096, 0.8581, -0.06229, 0.03161, 0.8676, -0.4963, -0.03188, 0.868, -0.4956, -0.0623, 0.8581, -0.5096, 0.06179, 0.8573, -0.5111, -0.1563, 0.9753, 0.1563, -0.7243, 0.6893, 0.01591, -0.7189, 0.6943, 0.03182, -0.5932, 0.5441, 0.5933, 0.1563, 0.9753, 0.1563, 0.01591, 0.6893, 0.7243, 0.03181, 0.6943, 0.7189, 0.5932, 0.5441, 0.5933, -0.03181, 0.6943, 0.7189, -0.03191, 0.868, 0.4956, -0.06222, 0.8581, 0.5096, -0.01591, 0.6893, 0.7243, -0.03191, 0.868, 0.4956, 0.03191, 0.868, 0.4956, 0.06221, 0.8581, 0.5096, -0.06222, 0.8581, 0.5096, 0.03181, 0.6943, 0.7189, 0.01591, 0.6893, 0.7243, 0.06221, 0.8581, 0.5096, 0.03191, 0.868, 0.4956, -0.7189, 0.6943, 0.03182, -0.7243, 0.6893, 0.01591, -0.5096, 0.8581, 0.06229, -0.4956, 0.868, 0.03192, -0.4257, 0.7985, -0.4257, -0.4257, 0.7985, -0.4257, -0.7189, 0.6943, -0.03182, -0.7243, 0.6893, -0.01592, -0.7189, 0.6943, -0.03182, -0.4956, 0.868, -0.03192, -0.5096, 0.8581, -0.06229, -0.7243, 0.6893, -0.01592, -0.01929, 0.9998, 0.002197, -0.01929, 0.9998, -0.0022, -0.4605, 0.8876, 3.006e-07, -0.4605, 0.8876, -1.565e-06, 0.002198, 0.9998, 0.01929, -0.0022, 0.9998, 0.01929, 5.116e-06, 0.8877, 0.4605, -1.699e-06, 0.8877, 0.4605, -0.4257, 0.7985, -0.4257, -0.01592, 0.6893, -0.7243, -0.03182, 0.6943, -0.7189, -0.4257, 0.7985, -0.4257, -0.03182, 0.6943, -0.7189, -0.01592, 0.6893, -0.7243, -0.0623, 0.8581, -0.5096, -0.03188, 0.868, -0.4956, -9.227e-07, 1.0, 0.009636, -7.09e-06, 1.0, -0.009252, -0.01929, 0.9998, -0.0022, -0.01929, 0.9998, 0.002197, 0.1563, 0.9753, 0.1563, 0.5932, 0.5441, 0.5933, 0.7189, 0.6943, 0.03181, 0.7243, 0.6893, 0.01591, 0.7189, 0.6943, 0.03181, 0.4956, 0.868, 0.03192, 0.5096, 0.8581, 0.06222, 0.7243, 0.6893, 0.01591, -9.227e-07, 1.0, 0.009636, -0.0022, 0.9998, 0.01929, 0.002198, 0.9998, 0.01929, 0.009229, 1.0, 0.0006588, 0.7223, 0.6861, -0.08642, 0.7414, 0.6697, -0.0433, 0.5113, 0.8571, -0.06219, 0.4964, 0.8675, -0.03182, 0.02199, 0.9998, 4.586e-06, 0.01758, 0.9998, 0.002303, 0.4709, 0.8822, 0.001298, 0.4709, 0.8822, 0.001299, 0.009229, 1.0, 0.0006588, 0.01758, 0.9998, 0.002303, 0.02199, 0.9998, 4.586e-06, 8.125e-07, 1.0, -0.008485, 0.1119, 0.7082, -0.6971, 0.03161, 0.8676, -0.4963, 0.06179, 0.8573, -0.5111, 0.06652, 0.6954, -0.7155, -0.001301, 0.8822, -0.4709, -0.0013, 0.8822, -0.4709, -0.0023, 0.9998, -0.01758, -1.498e-06, 0.9998, -0.02222, 8.125e-07, 1.0, -0.008485, -1.498e-06, 0.9998, -0.02222, -0.0023, 0.9998, -0.01758, -7.09e-06, 1.0, -0.009252, 0.7644, 0.6446, 0.01561, 0.7644, 0.6446, 0.01561, 0.7414, 0.6697, -0.0433, 0.7223, 0.6861, -0.08642, 0.0933, 0.1715, 0.9808, 0.8018, 0.0771, 0.5926, 0.8639, 0.4108, 0.2913, 0.123, 0.8551, 0.5036, 1.0, -5.575e-08, 0.0, 0.8627, 0.4148, -0.2894, 0.8639, 0.4108, 0.2913, 0.0923, 0.004301, 0.9957, 0.7609, 0.01129, 0.6488, 0.8018, 0.0771, 0.5926, 0.0933, 0.1715, 0.9808, -0.7947, 0.06939, 0.603, -0.8597, 0.4167, 0.2954, -1.0, -5.979e-08, 0.0, -0.7677, 0.0, 0.6408, 0.7778, 0.0, -0.6285, 0.1155, 0.0, -0.9933, 0.1096, 0.1683, -0.9796, 0.8033, 0.06901, -0.5916, 0.8033, 0.06901, -0.5916, 0.1096, 0.1683, -0.9796, 0.127, 0.8535, -0.5054, 0.8627, 0.4148, -0.2894, 0.127, 0.8535, -0.5054, 0.123, 0.8551, 0.5036, 0.8639, 0.4108, 0.2913, 0.8627, 0.4148, -0.2894, -1.0, -5.979e-08, 0.0, -0.8627, 0.4148, -0.2894, -0.8033, 0.06899, -0.5916, -0.7778, -7.893e-08, -0.6285, -0.8627, 0.4148, -0.2894, -1.0, -5.979e-08, 0.0, -0.8597, 0.4167, 0.2954, 1.0, -5.575e-08, 0.0, 0.8639, 0.4108, 0.2913, 0.8018, 0.0771, 0.5926, 0.7609, 0.01129, 0.6488, 0.8627, 0.4148, -0.2894, 1.0, -5.575e-08, 0.0, 0.7778, 0.0, -0.6285, 0.8033, 0.06901, -0.5916, -0.1096, 0.1683, -0.9796, 0.1096, 0.1683, -0.9796, 0.1155, 0.0, -0.9933, -0.1155, 3.532e-05, -0.9933, -0.127, 0.8535, -0.5054, 0.127, 0.8535, -0.5054, 0.1096, 0.1683, -0.9796, -0.1096, 0.1683, -0.9796, -0.123, 0.8551, 0.5036, 0.123, 0.8551, 0.5036, 0.127, 0.8535, -0.5054, -0.127, 0.8535, -0.5054, -0.1015, 0.1689, 0.9804, 0.0933, 0.1715, 0.9808, 0.123, 0.8551, 0.5036, -0.123, 0.8551, 0.5036, -0.1058, 0.0, 0.9944, 0.0923, 0.004301, 0.9957, 0.0933, 0.1715, 0.9808, -0.1015, 0.1689, 0.9804, -0.1155, 3.532e-05, -0.9933, -0.7778, -7.893e-08, -0.6285, -0.8033, 0.06899, -0.5916, -0.1096, 0.1683, -0.9796, -0.127, 0.8535, -0.5054, -0.1096, 0.1683, -0.9796, -0.8033, 0.06899, -0.5916, -0.8627, 0.4148, -0.2894, -0.8627, 0.4148, -0.2894, -0.8597, 0.4167, 0.2954, -0.123, 0.8551, 0.5036, -0.127, 0.8535, -0.5054, -0.7947, 0.06939, 0.603, -0.1015, 0.1689, 0.9804, -0.123, 0.8551, 0.5036, -0.8597, 0.4167, 0.2954, -0.7677, 0.0, 0.6408, -0.1058, 0.0, 0.9944, -0.1015, 0.1689, 0.9804, -0.7947, 0.06939, 0.603, -0.9808, 0.1715, -0.09328, -0.5036, 0.8551, -0.123, -0.2913, 0.4108, -0.8639, -0.5926, 0.07722, -0.8018, 0.0, 0.0, -1.0, -0.2913, 0.4108, -0.8639, 0.2894, 0.4148, -0.8627, -0.9957, 0.004301, -0.0923, -0.9808, 0.1715, -0.09328, -0.5926, 0.07722, -0.8018, -0.6488, 0.01074, -0.7609, -0.603, 0.06939, 0.7947, -0.6409, 0.0001961, 0.7676, 2.39e-07, 0.0, 1.0, -0.2954, 0.4167, 0.8597, 0.6285, -5.601e-05, -0.7778, 0.5916, 0.06901, -0.8033, 0.9796, 0.1683, -0.1096, 0.9933, -1.434e-05, -0.1155, 0.5916, 0.06901, -0.8033, 0.2894, 0.4148, -0.8627, 0.5054, 0.8535, -0.127, 0.9796, 0.1683, -0.1096, 0.5054, 0.8535, -0.127, 0.2894, 0.4148, -0.8627, -0.2913, 0.4108, -0.8639, -0.5036, 0.8551, -0.123, 2.39e-07, 0.0, 1.0, 0.6285, 0.0, 0.7778, 0.5916, 0.06899, 0.8033, 0.2894, 0.4148, 0.8627, 0.2894, 0.4148, 0.8627, -0.2954, 0.4167, 0.8597, 2.39e-07, 0.0, 1.0, 0.0, 0.0, -1.0, -0.6488, 0.01074, -0.7609, -0.5926, 0.07722, -0.8018, -0.2913, 0.4108, -0.8639, 0.2894, 0.4148, -0.8627, 0.5916, 0.06901, -0.8033, 0.6285, -5.601e-05, -0.7778, 0.0, 0.0, -1.0, 0.9796, 0.1682, 0.1096, 0.9933, 0.0, 0.1155, 0.9933, -1.434e-05, -0.1155, 0.9796, 0.1683, -0.1096, 0.5054, 0.8535, 0.127, 0.9796, 0.1682, 0.1096, 0.9796, 0.1683, -0.1096, 0.5054, 0.8535, -0.127, -0.5036, 0.8551, 0.123, 0.5054, 0.8535, 0.127, 0.5054, 0.8535, -0.127, -0.5036, 0.8551, -0.123, -0.9804, 0.1689, 0.1015, -0.5036, 0.8551, 0.123, -0.5036, 0.8551, -0.123, -0.9808, 0.1715, -0.09328, -0.9944, 2.969e-05, 0.1058, -0.9804, 0.1689, 0.1015, -0.9808, 0.1715, -0.09328, -0.9957, 0.004301, -0.0923, 0.9933, 0.0, 0.1155, 0.9796, 0.1682, 0.1096, 0.5916, 0.06899, 0.8033, 0.6285, 0.0, 0.7778, 0.5054, 0.8535, 0.127, 0.2894, 0.4148, 0.8627, 0.5916, 0.06899, 0.8033, 0.9796, 0.1682, 0.1096, 0.2894, 0.4148, 0.8627, 0.5054, 0.8535, 0.127, -0.5036, 0.8551, 0.123, -0.2954, 0.4167, 0.8597, -0.603, 0.06939, 0.7947, -0.2954, 0.4167, 0.8597, -0.5036, 0.8551, 0.123, -0.9804, 0.1689, 0.1015, -0.6409, 0.0001961, 0.7676, -0.603, 0.06939, 0.7947, -0.9804, 0.1689, 0.1015, -0.9944, 2.969e-05, 0.1058, 0.9854, 0.1676, -0.02962, 0.5926, 0.0771, -0.8018, 0.2913, 0.4108, -0.8639, 0.5046, 0.8625, -0.03869, 3.228e-08, 0.0, -1.0, -0.2894, 0.4148, -0.8627, 0.2913, 0.4108, -0.8639, 0.9995, 0.001413, -0.0301, 0.6488, 0.0113, -0.7609, 0.5926, 0.0771, -0.8018, 0.9854, 0.1676, -0.02962, 0.603, 0.06942, 0.7947, 0.2955, 0.4167, 0.8597, 0.0, 0.0, 1.0, 0.6409, 0.0, 0.7676, -0.6285, 0.0, -0.7778, -0.9993, 0.0, -0.0378, -0.9854, 0.1666, -0.03478, -0.5916, 0.06899, -0.8033, -0.5916, 0.06899, -0.8033, -0.9854, 0.1666, -0.03478, -0.5052, 0.8621, -0.04002, -0.2894, 0.4148, -0.8627, -0.5052, 0.8621, -0.04002, 0.5046, 0.8625, -0.03869, 0.2913, 0.4108, -0.8639, -0.2894, 0.4148, -0.8627, 0.0, 0.0, 1.0, -0.2894, 0.4148, 0.8627, -0.5916, 0.06891, 0.8033, -0.6285, -9.921e-09, 0.7778, -0.2894, 0.4148, 0.8627, 0.0, 0.0, 1.0, 0.2955, 0.4167, 0.8597, 3.228e-08, 0.0, -1.0, 0.2913, 0.4108, -0.8639, 0.5926, 0.0771, -0.8018, 0.6488, 0.0113, -0.7609, -0.2894, 0.4148, -0.8627, 3.228e-08, 0.0, -1.0, -0.6285, 0.0, -0.7778, -0.5916, 0.06899, -0.8033, -0.9854, 0.1666, 0.03481, -0.9854, 0.1666, -0.03478, -0.9993, 0.0, -0.0378, -0.9993, 8.662e-05, 0.03778, -0.5052, 0.8621, 0.04, -0.5052, 0.8621, -0.04002, -0.9854, 0.1666, -0.03478, -0.9854, 0.1666, 0.03481, 0.5046, 0.8625, 0.03867, 0.5046, 0.8625, -0.03869, -0.5052, 0.8621, -0.04002, -0.5052, 0.8621, 0.04, 0.9855, 0.1668, 0.03217, 0.9854, 0.1676, -0.02962, 0.5046, 0.8625, -0.03869, 0.5046, 0.8625, 0.03867, 0.9994, 0.0, 0.0346, 0.9995, 0.001413, -0.0301, 0.9854, 0.1676, -0.02962, 0.9855, 0.1668, 0.03217, -0.9993, 8.662e-05, 0.03778, -0.6285, -9.921e-09, 0.7778, -0.5916, 0.06891, 0.8033, -0.9854, 0.1666, 0.03481, -0.5052, 0.8621, 0.04, -0.9854, 0.1666, 0.03481, -0.5916, 0.06891, 0.8033, -0.2894, 0.4148, 0.8627, -0.2894, 0.4148, 0.8627, 0.2955, 0.4167, 0.8597, 0.5046, 0.8625, 0.03867, -0.5052, 0.8621, 0.04, 0.603, 0.06942, 0.7947, 0.9855, 0.1668, 0.03217, 0.5046, 0.8625, 0.03867, 0.2955, 0.4167, 0.8597, 0.6409, 0.0, 0.7676, 0.9994, 0.0, 0.0346, 0.9855, 0.1668, 0.03217, 0.603, 0.06942, 0.7947, 0.9854, 0.1676, 0.0296, 0.5046, 0.8625, 0.03868, 0.2913, 0.4108, 0.8639, 0.5926, 0.0771, 0.8018, 1.115e-07, 0.0, 1.0, 0.2913, 0.4108, 0.8639, -0.2894, 0.4148, 0.8627, 0.9995, 0.001398, 0.0301, 0.9854, 0.1676, 0.0296, 0.5926, 0.0771, 0.8018, 0.6488, 0.01076, 0.7609, 0.603, 0.06949, -0.7947, 0.6409, -9.744e-05, -0.7676, 4.783e-07, 0.0, -1.0, 0.2955, 0.4167, -0.8597, -0.6285, 5.44e-05, 0.7778, -0.5916, 0.06899, 0.8033, -0.9854, 0.1666, 0.03477, -0.9993, 0.0001316, 0.0378, -0.5916, 0.06899, 0.8033, -0.2894, 0.4148, 0.8627, -0.5052, 0.8621, 0.04002, -0.9854, 0.1666, 0.03477, -0.5052, 0.8621, 0.04002, -0.2894, 0.4148, 0.8627, 0.2913, 0.4108, 0.8639, 0.5046, 0.8625, 0.03868, 4.783e-07, 0.0, -1.0, -0.6285, 0.0, -0.7778, -0.5916, 0.06892, -0.8033, -0.2894, 0.4148, -0.8627, -0.2894, 0.4148, -0.8627, 0.2955, 0.4167, -0.8597, 4.783e-07, 0.0, -1.0, 1.115e-07, 0.0, 1.0, 0.6488, 0.01076, 0.7609, 0.5926, 0.0771, 0.8018, 0.2913, 0.4108, 0.8639, -0.2894, 0.4148, 0.8627, -0.5916, 0.06899, 0.8033, -0.6285, 5.44e-05, 0.7778, 1.115e-07, 0.0, 1.0, -0.9854, 0.1666, -0.03482, -0.9993, 0.0, -0.03778, -0.9993, 0.0001316, 0.0378, -0.9854, 0.1666, 0.03477, -0.5052, 0.8621, -0.04, -0.9854, 0.1666, -0.03482, -0.9854, 0.1666, 0.03477, -0.5052, 0.8621, 0.04002, 0.5046, 0.8625, -0.03867, -0.5052, 0.8621, -0.04, -0.5052, 0.8621, 0.04002, 0.5046, 0.8625, 0.03868, 0.9855, 0.1668, -0.03217, 0.5046, 0.8625, -0.03867, 0.5046, 0.8625, 0.03868, 0.9854, 0.1676, 0.0296, 0.9994, 6.42e-05, -0.0346, 0.9855, 0.1668, -0.03217, 0.9854, 0.1676, 0.0296, 0.9995, 0.001398, 0.0301, -0.9993, 0.0, -0.03778, -0.9854, 0.1666, -0.03482, -0.5916, 0.06892, -0.8033, -0.6285, 0.0, -0.7778, -0.5052, 0.8621, -0.04, -0.2894, 0.4148, -0.8627, -0.5916, 0.06892, -0.8033, -0.9854, 0.1666, -0.03482, -0.2894, 0.4148, -0.8627, -0.5052, 0.8621, -0.04, 0.5046, 0.8625, -0.03867, 0.2955, 0.4167, -0.8597, 0.603, 0.06949, -0.7947, 0.2955, 0.4167, -0.8597, 0.5046, 0.8625, -0.03867, 0.9855, 0.1668, -0.03217, 0.6409, -9.744e-05, -0.7676, 0.603, 0.06949, -0.7947, 0.9855, 0.1668, -0.03217, 0.9994, 6.42e-05, -0.0346, 0.02961, 0.1676, -0.9854, 0.03868, 0.8625, -0.5046, 0.8639, 0.4108, -0.2913, 0.8018, 0.07721, -0.5926, 1.0, -2.311e-07, 0.0, 0.8639, 0.4108, -0.2913, 0.8627, 0.4148, 0.2894, 0.0301, 0.001399, -0.9995, 0.02961, 0.1676, -0.9854, 0.8018, 0.07721, -0.5926, 0.7609, 0.01076, -0.6488, -0.7947, 0.06949, -0.603, -0.7676, 0.0001125, -0.6409, -1.0, -1.442e-07, 0.0, -0.8597, 0.4167, -0.2955, 0.7778, -1.479e-07, 0.6285, 0.8033, 0.06899, 0.5916, 0.03477, 0.1666, 0.9854, 0.0378, 6.236e-05, 0.9993, 0.8033, 0.06899, 0.5916, 0.8627, 0.4148, 0.2894, 0.04002, 0.8621, 0.5052, 0.03477, 0.1666, 0.9854, 0.04002, 0.8621, 0.5052, 0.8627, 0.4148, 0.2894, 0.8639, 0.4108, -0.2913, 0.03868, 0.8625, -0.5046, -1.0, -1.442e-07, 0.0, -0.7778, 0.0, 0.6285, -0.8033, 0.06891, 0.5916, -0.8627, 0.4148, 0.2894, -0.8627, 0.4148, 0.2894, -0.8597, 0.4167, -0.2955, -1.0, -1.442e-07, 0.0, 1.0, -2.311e-07, 0.0, 0.7609, 0.01076, -0.6488, 0.8018, 0.07721, -0.5926, 0.8639, 0.4108, -0.2913, 0.8627, 0.4148, 0.2894, 0.8033, 0.06899, 0.5916, 0.7778, -1.479e-07, 0.6285, 1.0, -2.311e-07, 0.0, -0.03482, 0.1666, 0.9854, -0.03778, 0.0, 0.9993, 0.0378, 6.236e-05, 0.9993, 0.03477, 0.1666, 0.9854, -0.04, 0.8621, 0.5052, -0.03482, 0.1666, 0.9854, 0.03477, 0.1666, 0.9854, 0.04002, 0.8621, 0.5052, -0.03867, 0.8625, -0.5046, -0.04, 0.8621, 0.5052, 0.04002, 0.8621, 0.5052, 0.03868, 0.8625, -0.5046, -0.03217, 0.1668, -0.9855, -0.03867, 0.8625, -0.5046, 0.03868, 0.8625, -0.5046, 0.02961, 0.1676, -0.9854, -0.0346, -6.42e-05, -0.9994, -0.03217, 0.1668, -0.9855, 0.02961, 0.1676, -0.9854, 0.0301, 0.001399, -0.9995, -0.03778, 0.0, 0.9993, -0.03482, 0.1666, 0.9854, -0.8033, 0.06891, 0.5916, -0.7778, 0.0, 0.6285, -0.04, 0.8621, 0.5052, -0.8627, 0.4148, 0.2894, -0.8033, 0.06891, 0.5916, -0.03482, 0.1666, 0.9854, -0.8627, 0.4148, 0.2894, -0.04, 0.8621, 0.5052, -0.03867, 0.8625, -0.5046, -0.8597, 0.4167, -0.2955, -0.7947, 0.06949, -0.603, -0.8597, 0.4167, -0.2955, -0.03867, 0.8625, -0.5046, -0.03217, 0.1668, -0.9855, -0.7676, 0.0001125, -0.6409, -0.7947, 0.06949, -0.603, -0.03217, 0.1668, -0.9855, -0.0346, -6.42e-05, -0.9994, -0.02962, 0.1676, -0.9854, -0.8018, 0.0771, -0.5926, -0.8639, 0.4108, -0.2913, -0.03869, 0.8625, -0.5046, -1.0, -2.45e-07, 0.0, -0.8627, 0.4148, 0.2894, -0.8639, 0.4108, -0.2913, -0.0301, 0.001399, -0.9995, -0.7609, 0.0113, -0.6488, -0.8018, 0.0771, -0.5926, -0.02962, 0.1676, -0.9854, 0.7947, 0.06942, -0.603, 0.8597, 0.4167, -0.2955, 1.0, -2.637e-07, 0.0, 0.7676, -3.232e-07, -0.6409, -0.7778, -1.596e-07, 0.6285, -0.0378, 0.0, 0.9993, -0.03478, 0.1666, 0.9854, -0.8033, 0.06899, 0.5916, -0.8033, 0.06899, 0.5916, -0.03478, 0.1666, 0.9854, -0.04002, 0.8621, 0.5052, -0.8627, 0.4148, 0.2894, -0.04002, 0.8621, 0.5052, -0.03869, 0.8625, -0.5046, -0.8639, 0.4108, -0.2913, -0.8627, 0.4148, 0.2894, 1.0, -2.637e-07, 0.0, 0.8627, 0.4148, 0.2894, 0.8033, 0.06891, 0.5916, 0.7778, 9.791e-05, 0.6285, 0.8627, 0.4148, 0.2894, 1.0, -2.637e-07, 0.0, 0.8597, 0.4167, -0.2955, -1.0, -2.45e-07, 0.0, -0.8639, 0.4108, -0.2913, -0.8018, 0.0771, -0.5926, -0.7609, 0.0113, -0.6488, -0.8627, 0.4148, 0.2894, -1.0, -2.45e-07, 0.0, -0.7778, -1.596e-07, 0.6285, -0.8033, 0.06899, 0.5916, 0.03481, 0.1666, 0.9854, -0.03478, 0.1666, 0.9854, -0.0378, 0.0, 0.9993, 0.03778, 6.236e-05, 0.9993, 0.04, 0.8621, 0.5052, -0.04002, 0.8621, 0.5052, -0.03478, 0.1666, 0.9854, 0.03481, 0.1666, 0.9854, 0.03867, 0.8625, -0.5046, -0.03869, 0.8625, -0.5046, -0.04002, 0.8621, 0.5052, 0.04, 0.8621, 0.5052, 0.03217, 0.1668, -0.9855, -0.02962, 0.1676, -0.9854, -0.03869, 0.8625, -0.5046, 0.03867, 0.8625, -0.5046, 0.0346, 0.0, -0.9994, -0.0301, 0.001399, -0.9995, -0.02962, 0.1676, -0.9854, 0.03217, 0.1668, -0.9855, 0.03778, 6.236e-05, 0.9993, 0.7778, 9.791e-05, 0.6285, 0.8033, 0.06891, 0.5916, 0.03481, 0.1666, 0.9854, 0.04, 0.8621, 0.5052, 0.03481, 0.1666, 0.9854, 0.8033, 0.06891, 0.5916, 0.8627, 0.4148, 0.2894, 0.8627, 0.4148, 0.2894, 0.8597, 0.4167, -0.2955, 0.03867, 0.8625, -0.5046, 0.04, 0.8621, 0.5052, 0.7947, 0.06942, -0.603, 0.03217, 0.1668, -0.9855, 0.03867, 0.8625, -0.5046, 0.8597, 0.4167, -0.2955, 0.7676, -3.232e-07, -0.6409, 0.0346, 0.0, -0.9994, 0.03217, 0.1668, -0.9855, 0.7947, 0.06942, -0.603, -0.9854, 0.1676, -0.0296, -0.5046, 0.8625, -0.03868, -0.2913, 0.4108, -0.8639, -0.5926, 0.07721, -0.8018, -2.553e-07, 0.0, -1.0, -0.2913, 0.4108, -0.8639, 0.2894, 0.4148, -0.8627, -0.9995, 0.001399, -0.0301, -0.9854, 0.1676, -0.0296, -0.5926, 0.07721, -0.8018, -0.6488, 0.01076, -0.7609, -0.603, 0.06949, 0.7947, -0.6409, -9.874e-09, 0.7676, -2.392e-07, 0.0, 1.0, -0.2955, 0.4167, 0.8597, 0.6285, -0.000124, -0.7778, 0.5916, 0.06899, -0.8033, 0.9854, 0.1666, -0.03477, 0.9993, 6.236e-05, -0.0378, 0.5916, 0.06899, -0.8033, 0.2894, 0.4148, -0.8627, 0.5052, 0.8621, -0.04002, 0.9854, 0.1666, -0.03477, 0.5052, 0.8621, -0.04002, 0.2894, 0.4148, -0.8627, -0.2913, 0.4108, -0.8639, -0.5046, 0.8625, -0.03868, -2.392e-07, 0.0, 1.0, 0.6285, 0.0, 0.7778, 0.5916, 0.06891, 0.8033, 0.2894, 0.4148, 0.8627, 0.2894, 0.4148, 0.8627, -0.2955, 0.4167, 0.8597, -2.392e-07, 0.0, 1.0, -2.553e-07, 0.0, -1.0, -0.6488, 0.01076, -0.7609, -0.5926, 0.07721, -0.8018, -0.2913, 0.4108, -0.8639, 0.2894, 0.4148, -0.8627, 0.5916, 0.06899, -0.8033, 0.6285, -0.000124, -0.7778, -2.553e-07, 0.0, -1.0, 0.9854, 0.1666, 0.03482, 0.9993, 0.0, 0.03778, 0.9993, 6.236e-05, -0.0378, 0.9854, 0.1666, -0.03477, 0.5052, 0.8621, 0.04, 0.9854, 0.1666, 0.03482, 0.9854, 0.1666, -0.03477, 0.5052, 0.8621, -0.04002, -0.5046, 0.8625, 0.03867, 0.5052, 0.8621, 0.04, 0.5052, 0.8621, -0.04002, -0.5046, 0.8625, -0.03868, -0.9855, 0.1668, 0.03218, -0.5046, 0.8625, 0.03867, -0.5046, 0.8625, -0.03868, -0.9854, 0.1676, -0.0296, -0.9994, 8.029e-05, 0.0346, -0.9855, 0.1668, 0.03218, -0.9854, 0.1676, -0.0296, -0.9995, 0.001399, -0.0301, 0.9993, 0.0, 0.03778, 0.9854, 0.1666, 0.03482, 0.5916, 0.06891, 0.8033, 0.6285, 0.0, 0.7778, 0.5052, 0.8621, 0.04, 0.2894, 0.4148, 0.8627, 0.5916, 0.06891, 0.8033, 0.9854, 0.1666, 0.03482, 0.2894, 0.4148, 0.8627, 0.5052, 0.8621, 0.04, -0.5046, 0.8625, 0.03867, -0.2955, 0.4167, 0.8597, -0.603, 0.06949, 0.7947, -0.2955, 0.4167, 0.8597, -0.5046, 0.8625, 0.03867, -0.9855, 0.1668, 0.03218, -0.6409, -9.874e-09, 0.7676, -0.603, 0.06949, 0.7947, -0.9855, 0.1668, 0.03218, -0.9994, 8.029e-05, 0.0346, 0.1119, 0.7082, -0.6971, 0.06652, 0.6954, -0.7155, 0.2493, 0.7361, -0.6293, 0.2493, 0.7361, -0.6293, 0.4828, 0.7209, -0.4972, 0.4828, 0.7209, -0.4972, 0.1119, 0.7082, -0.6971, -7.09e-06, 1.0, -0.009252, -0.0023, 0.9998, -0.01758, -0.006814, 1.0, -0.006813, -0.006814, 1.0, -0.006813, -0.01929, 0.9998, -0.0022, -7.09e-06, 1.0, -0.009252, 8.125e-07, 1.0, -0.008485, 0.02199, 0.9998, 4.586e-06, -0.0002917, 1.0, -0.001653, -0.0002917, 1.0, -0.001653, 0.001991, 1.0, 0.0002987, -1.498e-06, 0.9998, -0.02222, 8.125e-07, 1.0, -0.008485, 0.1563, 0.9753, 0.1563, 0.01758, 0.9998, 0.002303, 0.009229, 1.0, 0.0006588, 0.009229, 1.0, 0.0006588, 0.002198, 0.9998, 0.01929, 0.1563, 0.9753, 0.1563, -9.227e-07, 1.0, 0.009636, -0.01929, 0.9998, 0.002197, -0.1563, 0.9753, 0.1563, -0.1563, 0.9753, 0.1563, -0.0022, 0.9998, 0.01929, -9.227e-07, 1.0, 0.009636, -7.09e-06, 1.0, -0.009252, -9.227e-07, 1.0, 0.009636, 0.009229, 1.0, 0.0006588, 8.125e-07, 1.0, -0.008485])] * 3)])

# ---- objects
ob_light = bpy.data.objects.new('Light', light_light)
ob_camera = bpy.data.objects.new('Camera', cam_camera)
ob_modelcomponent = bpy.data.objects.new('ModelComponent', me_modelcomponent)

# ---- transforms, parenting, visibility, modifiers, constraints
ob_light.location = (4.076, 1.005, 5.904)
ob_light.rotation_euler = (0.6503, 0.05522, 1.866)
ob_light.lock_rotations_4d = False
ob_light.empty_display_type = 'ARROWS'
ob_light.color = (0.0, 0.0, 0.0, 0.0)
ob_light.lineart.crease_threshold = 0.0
ob_camera.location = (7.359, -6.926, 4.958)
ob_camera.rotation_euler = (1.109, 0.0, 0.8149)
ob_camera.lock_rotations_4d = False
ob_camera.empty_display_type = 'ARROWS'
ob_camera.color = (0.0, 0.0, 0.0, 0.0)
ob_camera.display_type = 'WIRE'
ob_camera.lineart.crease_threshold = 0.0
ob_modelcomponent.location = (0.0, 0.0, 0.0)
ob_modelcomponent.rotation_euler = (1.571, -0.0, 0.0)
ob_modelcomponent.lineart.crease_threshold = 0.0

# ---- collection membership
col_collection.objects.link(ob_light)
col_collection.objects.link(ob_camera)
col_collection.objects.link(ob_modelcomponent)

# ---- scene / render settings (as saved in the file)
scene.camera = ob_camera
scene.frame_start = 1; scene.frame_end = 250; scene.frame_set(1)
scene.render.engine = 'BLENDER_EEVEE_NEXT'
scene.cycles.use_denoising = False
scene.cycles.samples = 128
scene.cycles.sampling_pattern = 'TABULATED_SOBOL'
scene.cycles.use_adaptive_sampling = False
scene.cycles.use_light_tree = False
scene.view_settings.view_transform = 'Filmic'
bpy.context.view_layer.update()
